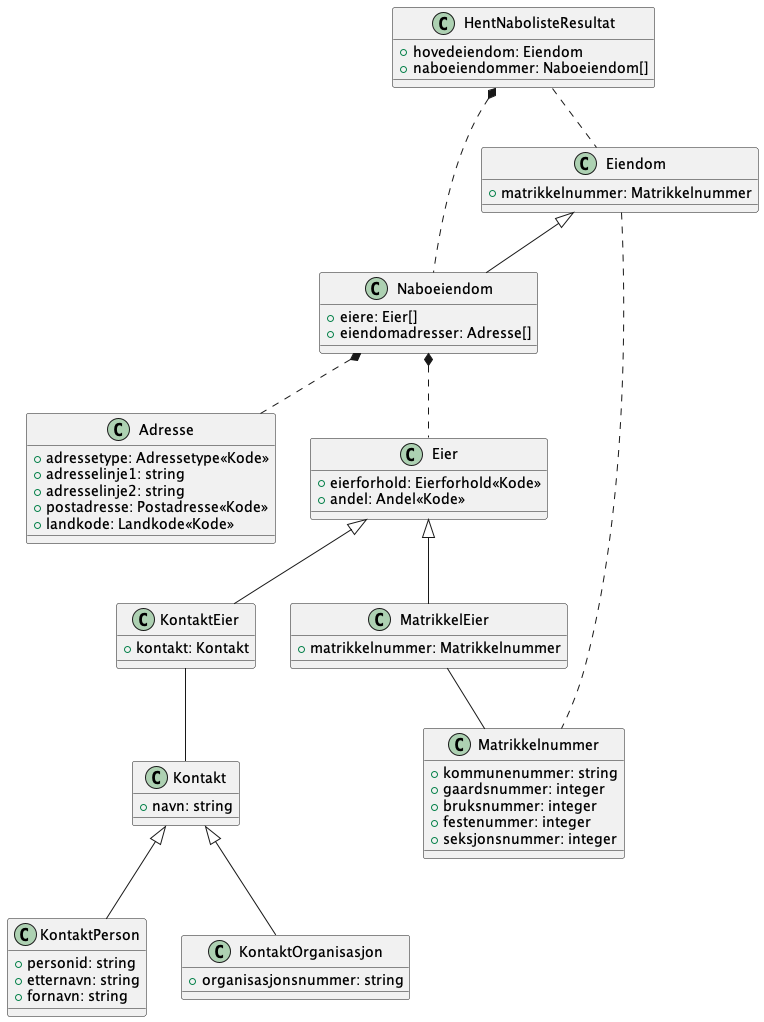

The diagram above was rendered by PlantUML. Its source (embedded in the PNG):
@startuml
class HentNabolisteResultat {
    +hovedeiendom: Eiendom
    +naboeiendommer: Naboeiendom[]
}

HentNabolisteResultat .. Eiendom
HentNabolisteResultat *.. Naboeiendom

class Eiendom {
    +matrikkelnummer: Matrikkelnummer
}

Eiendom .. Matrikkelnummer

class Matrikkelnummer {
    +kommunenummer: string
    +gaardsnummer: integer
    +bruksnummer: integer
    +festenummer: integer
    +seksjonsnummer: integer
}

class Naboeiendom {
    +eiere: Eier[]
    +eiendomadresser: Adresse[]
}

class Naboeiendom extends Eiendom

Naboeiendom *.. Adresse
Naboeiendom *.. Eier

class Adresse {
    +adressetype: Adressetype<<Kode>>
    +adresselinje1: string
    +adresselinje2: string
    +postadresse: Postadresse<<Kode>>
    +landkode: Landkode<<Kode>>
}

class Eier {
    +eierforhold: Eierforhold<<Kode>>
    +andel: Andel<<Kode>>
}

class KontaktEier extends Eier
class MatrikkelEier extends Eier

class KontaktEier {
    +kontakt: Kontakt
}

KontaktEier -- Kontakt

class MatrikkelEier {
    +matrikkelnummer: Matrikkelnummer
}

MatrikkelEier -- Matrikkelnummer

class Kontakt {
    +navn: string
}

class KontaktPerson {
    +personid: string
    +etternavn: string
    +fornavn: string
}

class KontaktOrganisasjon {
    +organisasjonsnummer: string
}

class KontaktPerson extends Kontakt
class KontaktOrganisasjon extends Kontakt

@enduml